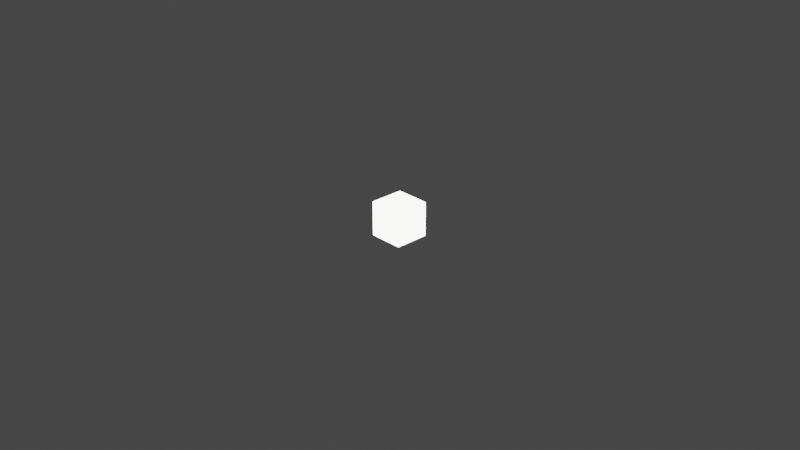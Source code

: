 # Source: light.blend  (saved by Blender 2.93.21; exported with 4.5.12 LTS)
import bpy
from mathutils import Matrix  # noqa: F401  (used for matrix-valued properties, if any)

bpy.ops.wm.read_factory_settings(use_empty=True)
scene = bpy.context.scene
scene.name = 'Scene'

# ---- collections
col_collection = bpy.data.collections.new('Collection'); scene.collection.children.link(col_collection)

# ---- materials (node trees are filled in below, after node groups)
mat_material_light = bpy.data.materials.new('Material_light')
mat_material_light.alpha_threshold = 0.0
mat_material_light.use_transparent_shadow = False
mat_material_light.line_color = (0.0, 0.0, 0.0, 1.0)
mat_material_lamp = bpy.data.materials.new('Material_lamp')
mat_material_lamp.alpha_threshold = 0.0
mat_material_lamp.use_transparent_shadow = False
mat_material_lamp.line_color = (0.0, 0.0, 0.0, 1.0)

# ---- material node trees
mat_material_light.use_nodes = True; mat_material_light.node_tree.nodes.clear()
_N = mat_material_light.node_tree.nodes; _L = mat_material_light.node_tree.links
n0 = _N.new('ShaderNodeOutputMaterial'); n0.name = 'Material Output'; n0.location = (300, 300)
n1 = _N.new('ShaderNodeBsdfPrincipled'); n1.name = 'Principled BSDF'; n1.location = (10, 300)
n1.distribution = 'GGX'
n1.subsurface_method = 'BURLEY'
n1.inputs[0].default_value = (1.0, 1.0, 1.0, 1.0)
n1.inputs[2].default_value = 0.4
n1.inputs[3].default_value = 1.45
n1.inputs[27].default_value = (0.9797, 1.0, 0.8753, 1.0)
n1.inputs[28].default_value = 1.0
_L.new(n1.outputs[0], n0.inputs[0])
n0.is_active_output = True
mat_material_lamp.use_nodes = True; mat_material_lamp.node_tree.nodes.clear()
_N = mat_material_lamp.node_tree.nodes; _L = mat_material_lamp.node_tree.links
n0 = _N.new('ShaderNodeOutputMaterial'); n0.name = 'Material Output'; n0.location = (300, 300)
n1 = _N.new('ShaderNodeBsdfPrincipled'); n1.name = 'Principled BSDF'; n1.location = (10, 300)
n1.distribution = 'GGX'
n1.subsurface_method = 'BURLEY'
n1.inputs[0].default_value = (1.0, 1.0, 1.0, 1.0)
n1.inputs[2].default_value = 0.4
n1.inputs[3].default_value = 1.45
n1.inputs[28].default_value = 1.0
_L.new(n1.outputs[0], n0.inputs[0])
n0.is_active_output = True

# ---- world
world_world = bpy.data.worlds.new('World'); scene.world = world_world
world_world.use_nodes = True; world_world.node_tree.nodes.clear()
_N = world_world.node_tree.nodes; _L = world_world.node_tree.links
n0 = _N.new('ShaderNodeOutputWorld'); n0.name = 'World Output'; n0.location = (300, 300)
n1 = _N.new('ShaderNodeBackground'); n1.name = 'Background'; n1.location = (10, 300)
n1.inputs[0].default_value = (0.05088, 0.05088, 0.05088, 1.0)
_L.new(n1.outputs[0], n0.inputs[0])
n0.is_active_output = True
world_world.color = (0.05088, 0.05088, 0.05088)
world_world.use_sun_shadow = False
world_world.sun_shadow_jitter_overblur = 0.0

# ---- cameras
cam_camera = bpy.data.cameras.new('Camera')
cam_camera.clip_end = 100.0
cam_camera.ortho_scale = 7.314

# ---- lights
light_light = bpy.data.lights.new('Light', 'POINT')
light_light.transmission_factor = 0.0
light_light.energy = 1000.0
light_light.shadow_soft_size = 0.1
light_light.shadow_maximum_resolution = 0.006
light_light.use_absolute_resolution = True

# ---- meshes
me_cube_light = bpy.data.meshes.new('Cube.light')
me_cube_light.from_pydata([(1.0, 1.0, 1.0), (1.0, 1.0, -1.0), (1.0, -1.0, 1.0), (1.0, -1.0, -1.0), (-1.0, 1.0, 1.0), (-1.0, 1.0, -1.0), (-1.0, -1.0, 1.0), (-1.0, -1.0, -1.0)], [], [(0, 4, 6, 2), (3, 2, 6, 7), (7, 6, 4, 5), (5, 1, 3, 7), (1, 0, 2, 3), (5, 4, 0, 1)])
_uv = me_cube_light.uv_layers.new(name='UVMap')
_uv.uv.foreach_set('vector', [0.625, 0.5, 0.875, 0.5, 0.875, 0.75, 0.625, 0.75, 0.375, 0.75, 0.625, 0.75, 0.625, 1.0, 0.375, 1.0, 0.375, 0.0, 0.625, 0.0, 0.625, 0.25, 0.375, 0.25, 0.125, 0.5, 0.375, 0.5, 0.375, 0.75, 0.125, 0.75, 0.375, 0.5, 0.625, 0.5, 0.625, 0.75, 0.375, 0.75, 0.375, 0.25, 0.625, 0.25, 0.625, 0.5, 0.375, 0.5])
me_cube_light.materials.append(mat_material_light)
me_cube_light.use_remesh_preserve_volume = False
me_cube_light.use_remesh_preserve_attributes = False
me_cube_light.use_mirror_vertex_groups = False
me_cube_light.update()
me_cube_lamp = bpy.data.meshes.new('Cube.lamp')
me_cube_lamp.from_pydata([(1.0, 1.0, 1.0), (1.0, 1.0, -1.0), (1.0, -1.0, 1.0), (1.0, -1.0, -1.0), (-1.0, 1.0, 1.0), (-1.0, 1.0, -1.0), (-1.0, -1.0, 1.0), (-1.0, -1.0, -1.0)], [], [(0, 4, 6, 2), (3, 2, 6, 7), (7, 6, 4, 5), (5, 1, 3, 7), (1, 0, 2, 3), (5, 4, 0, 1)])
_uv = me_cube_lamp.uv_layers.new(name='UVMap')
_uv.uv.foreach_set('vector', [0.625, 0.5, 0.875, 0.5, 0.875, 0.75, 0.625, 0.75, 0.375, 0.75, 0.625, 0.75, 0.625, 1.0, 0.375, 1.0, 0.375, 0.0, 0.625, 0.0, 0.625, 0.25, 0.375, 0.25, 0.125, 0.5, 0.375, 0.5, 0.375, 0.75, 0.125, 0.75, 0.375, 0.5, 0.625, 0.5, 0.625, 0.75, 0.375, 0.75, 0.375, 0.25, 0.625, 0.25, 0.625, 0.5, 0.375, 0.5])
me_cube_lamp.materials.append(mat_material_lamp)
me_cube_lamp.use_remesh_preserve_volume = False
me_cube_lamp.use_remesh_preserve_attributes = False
me_cube_lamp.use_mirror_vertex_groups = False
me_cube_lamp.update()

# ---- objects
ob_light = bpy.data.objects.new('Light', me_cube_light)
ob_light_002 = bpy.data.objects.new('Light.002', light_light)
ob_camera = bpy.data.objects.new('Camera', cam_camera)
ob_lamp = bpy.data.objects.new('Lamp', me_cube_lamp)

# ---- transforms, parenting, visibility, modifiers, constraints
ob_light.location = (0.0, 0.0, 0.0)
ob_light.scale = (0.1885, 0.1885, 0.1885)
ob_light.lock_rotations_4d = False
ob_light.empty_display_type = 'ARROWS'
ob_light.lineart.crease_threshold = 0.0
ob_light_002.location = (4.076, 1.005, 5.904)
ob_light_002.rotation_euler = (0.6503, 0.05522, 1.866)
ob_light_002.lock_rotations_4d = False
ob_light_002.empty_display_type = 'ARROWS'
ob_light_002.color = (0.0, 0.0, 0.0, 0.0)
ob_light_002.lineart.crease_threshold = 0.0
ob_camera.location = (7.359, -6.926, 4.958)
ob_camera.rotation_euler = (1.109, 0.0, 0.8149)
ob_camera.lock_rotations_4d = False
ob_camera.empty_display_type = 'ARROWS'
ob_camera.color = (0.0, 0.0, 0.0, 0.0)
ob_camera.display_type = 'WIRE'
ob_camera.lineart.crease_threshold = 0.0
ob_lamp.location = (0.0, 0.0, 0.0)
ob_lamp.scale = (0.1885, 0.1885, 0.1885)
ob_lamp.lock_rotations_4d = False
ob_lamp.empty_display_type = 'ARROWS'
ob_lamp.lineart.crease_threshold = 0.0

# ---- collection membership
col_collection.objects.link(ob_light)
col_collection.objects.link(ob_light_002)
col_collection.objects.link(ob_camera)
col_collection.objects.link(ob_lamp)

# ---- scene / render settings (as saved in the file)
scene.camera = ob_camera
scene.frame_start = 1; scene.frame_end = 250; scene.frame_set(1)
scene.render.engine = 'BLENDER_EEVEE_NEXT'
scene.cycles.use_denoising = False
scene.cycles.samples = 128
scene.cycles.sampling_pattern = 'TABULATED_SOBOL'
scene.cycles.use_adaptive_sampling = False
scene.cycles.use_light_tree = False
scene.view_settings.view_transform = 'Filmic'
bpy.context.view_layer.update()
